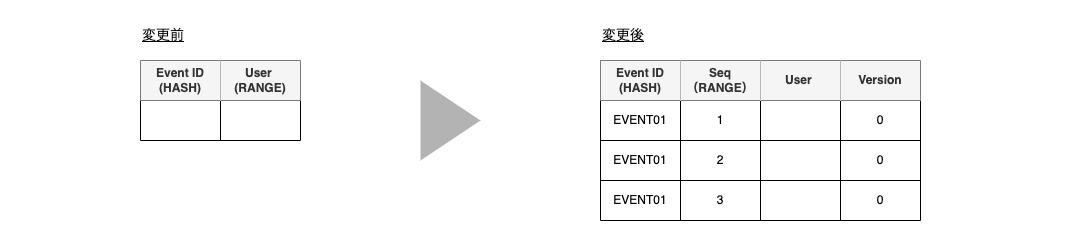

The diagram above was exported from draw.io. Its source (the exported page's mxGraphModel, read from the mxfile embedded in the PNG):
<mxGraphModel dx="1426" dy="736" grid="1" gridSize="10" guides="1" tooltips="1" connect="1" arrows="1" fold="1" page="1" pageScale="1" pageWidth="1169" pageHeight="827" math="0" shadow="0">
  <root>
    <mxCell id="0" />
    <mxCell id="1" parent="0" />
    <mxCell id="3ThglNiv2MqqT5xYzeKz-87" value="" style="rounded=0;whiteSpace=wrap;html=1;fontColor=#000000;strokeWidth=1;fillColor=none;strokeColor=none;container=0;" parent="1" vertex="1">
      <mxGeometry x="20" y="260" width="1080" height="240" as="geometry" />
    </mxCell>
    <mxCell id="3ThglNiv2MqqT5xYzeKz-8" value="" style="shape=table;html=1;whiteSpace=wrap;startSize=0;container=1;collapsible=0;childLayout=tableLayout;strokeWidth=1;" parent="1" vertex="1">
      <mxGeometry x="160" y="320" width="160" height="80" as="geometry" />
    </mxCell>
    <mxCell id="3ThglNiv2MqqT5xYzeKz-9" value="" style="shape=tableRow;horizontal=0;startSize=0;swimlaneHead=0;swimlaneBody=0;top=0;left=0;bottom=0;right=0;collapsible=0;dropTarget=0;fillColor=none;points=[[0,0.5],[1,0.5]];portConstraint=eastwest;strokeWidth=1;" parent="3ThglNiv2MqqT5xYzeKz-8" vertex="1">
      <mxGeometry width="160" height="40" as="geometry" />
    </mxCell>
    <mxCell id="3ThglNiv2MqqT5xYzeKz-10" value="&lt;b&gt;Event ID&lt;br&gt;(HASH)&lt;br&gt;&lt;/b&gt;" style="shape=partialRectangle;html=1;whiteSpace=wrap;connectable=0;fillColor=#f5f5f5;top=0;left=0;bottom=0;right=0;overflow=hidden;strokeWidth=1;fontColor=#333333;strokeColor=#666666;" parent="3ThglNiv2MqqT5xYzeKz-9" vertex="1">
      <mxGeometry width="80" height="40" as="geometry">
        <mxRectangle width="80" height="40" as="alternateBounds" />
      </mxGeometry>
    </mxCell>
    <mxCell id="3ThglNiv2MqqT5xYzeKz-11" value="&lt;b&gt;User&amp;nbsp;&lt;br&gt;(RANGE)&lt;br&gt;&lt;/b&gt;" style="shape=partialRectangle;html=1;whiteSpace=wrap;connectable=0;fillColor=#f5f5f5;top=0;left=0;bottom=0;right=0;overflow=hidden;strokeWidth=1;fontColor=#333333;strokeColor=#666666;" parent="3ThglNiv2MqqT5xYzeKz-9" vertex="1">
      <mxGeometry x="80" width="80" height="40" as="geometry">
        <mxRectangle width="80" height="40" as="alternateBounds" />
      </mxGeometry>
    </mxCell>
    <mxCell id="3ThglNiv2MqqT5xYzeKz-13" value="" style="shape=tableRow;horizontal=0;startSize=0;swimlaneHead=0;swimlaneBody=0;top=0;left=0;bottom=0;right=0;collapsible=0;dropTarget=0;fillColor=none;points=[[0,0.5],[1,0.5]];portConstraint=eastwest;strokeWidth=1;" parent="3ThglNiv2MqqT5xYzeKz-8" vertex="1">
      <mxGeometry y="40" width="160" height="40" as="geometry" />
    </mxCell>
    <mxCell id="3ThglNiv2MqqT5xYzeKz-14" value="" style="shape=partialRectangle;html=1;whiteSpace=wrap;connectable=0;fillColor=none;top=0;left=0;bottom=0;right=0;overflow=hidden;strokeWidth=1;" parent="3ThglNiv2MqqT5xYzeKz-13" vertex="1">
      <mxGeometry width="80" height="40" as="geometry">
        <mxRectangle width="80" height="40" as="alternateBounds" />
      </mxGeometry>
    </mxCell>
    <mxCell id="3ThglNiv2MqqT5xYzeKz-15" value="" style="shape=partialRectangle;html=1;whiteSpace=wrap;connectable=0;fillColor=none;top=0;left=0;bottom=0;right=0;overflow=hidden;strokeWidth=1;" parent="3ThglNiv2MqqT5xYzeKz-13" vertex="1">
      <mxGeometry x="80" width="80" height="40" as="geometry">
        <mxRectangle width="80" height="40" as="alternateBounds" />
      </mxGeometry>
    </mxCell>
    <mxCell id="wiFhL0r5-L38u4-fTQZP-27" value="" style="triangle;whiteSpace=wrap;html=1;fontColor=#FF0000;strokeColor=none;fillColor=#B3B3B3;" parent="1" vertex="1">
      <mxGeometry x="440" y="340" width="60" height="80" as="geometry" />
    </mxCell>
    <mxCell id="wiFhL0r5-L38u4-fTQZP-28" value="&lt;u&gt;&lt;font color=&quot;#000000&quot; style=&quot;font-size: 14px;&quot;&gt;変更前&lt;/font&gt;&lt;/u&gt;" style="text;html=1;strokeColor=none;fillColor=none;align=left;verticalAlign=middle;whiteSpace=wrap;rounded=0;fontColor=#FF0000;" parent="1" vertex="1">
      <mxGeometry x="160" y="280" width="80" height="30" as="geometry" />
    </mxCell>
    <mxCell id="wiFhL0r5-L38u4-fTQZP-29" value="&lt;u&gt;&lt;font color=&quot;#000000&quot; style=&quot;font-size: 14px;&quot;&gt;変更後&lt;/font&gt;&lt;/u&gt;" style="text;html=1;strokeColor=none;fillColor=none;align=left;verticalAlign=middle;whiteSpace=wrap;rounded=0;fontColor=#FF0000;" parent="1" vertex="1">
      <mxGeometry x="620" y="280" width="80" height="30" as="geometry" />
    </mxCell>
    <mxCell id="gkZEtaPTSxEe-ioxrO_I-1" value="" style="shape=table;html=1;whiteSpace=wrap;startSize=0;container=1;collapsible=0;childLayout=tableLayout;strokeWidth=1;" parent="1" vertex="1">
      <mxGeometry x="620" y="320" width="320" height="160" as="geometry" />
    </mxCell>
    <mxCell id="gkZEtaPTSxEe-ioxrO_I-2" value="" style="shape=tableRow;horizontal=0;startSize=0;swimlaneHead=0;swimlaneBody=0;top=0;left=0;bottom=0;right=0;collapsible=0;dropTarget=0;fillColor=none;points=[[0,0.5],[1,0.5]];portConstraint=eastwest;strokeWidth=1;" parent="gkZEtaPTSxEe-ioxrO_I-1" vertex="1">
      <mxGeometry width="320" height="40" as="geometry" />
    </mxCell>
    <mxCell id="gkZEtaPTSxEe-ioxrO_I-3" value="&lt;b&gt;Event ID&lt;br&gt;(HASH)&lt;br&gt;&lt;/b&gt;" style="shape=partialRectangle;html=1;whiteSpace=wrap;connectable=0;fillColor=#f5f5f5;top=0;left=0;bottom=0;right=0;overflow=hidden;strokeWidth=1;fontColor=#333333;strokeColor=#666666;" parent="gkZEtaPTSxEe-ioxrO_I-2" vertex="1">
      <mxGeometry width="80" height="40" as="geometry">
        <mxRectangle width="80" height="40" as="alternateBounds" />
      </mxGeometry>
    </mxCell>
    <mxCell id="2vv8GJxeVTTzDZkFY1hh-1" value="&lt;b&gt;Seq&lt;br&gt;（RANGE）&lt;br&gt;&lt;/b&gt;" style="shape=partialRectangle;html=1;whiteSpace=wrap;connectable=0;fillColor=#f5f5f5;top=0;left=0;bottom=0;right=0;overflow=hidden;strokeWidth=1;fontColor=#333333;strokeColor=#666666;" parent="gkZEtaPTSxEe-ioxrO_I-2" vertex="1">
      <mxGeometry x="80" width="80" height="40" as="geometry">
        <mxRectangle width="80" height="40" as="alternateBounds" />
      </mxGeometry>
    </mxCell>
    <mxCell id="gkZEtaPTSxEe-ioxrO_I-4" value="&lt;b&gt;User&amp;nbsp;&lt;br&gt;&lt;/b&gt;" style="shape=partialRectangle;html=1;whiteSpace=wrap;connectable=0;fillColor=#f5f5f5;top=0;left=0;bottom=0;right=0;overflow=hidden;strokeWidth=1;fontColor=#333333;strokeColor=#666666;" parent="gkZEtaPTSxEe-ioxrO_I-2" vertex="1">
      <mxGeometry x="160" width="80" height="40" as="geometry">
        <mxRectangle width="80" height="40" as="alternateBounds" />
      </mxGeometry>
    </mxCell>
    <mxCell id="s833InsjszQhxs8amp_o-1" value="&lt;b&gt;Version&lt;/b&gt;" style="shape=partialRectangle;html=1;whiteSpace=wrap;connectable=0;fillColor=#f5f5f5;top=0;left=0;bottom=0;right=0;overflow=hidden;strokeWidth=1;fontColor=#333333;strokeColor=#666666;" vertex="1" parent="gkZEtaPTSxEe-ioxrO_I-2">
      <mxGeometry x="240" width="80" height="40" as="geometry">
        <mxRectangle width="80" height="40" as="alternateBounds" />
      </mxGeometry>
    </mxCell>
    <mxCell id="gkZEtaPTSxEe-ioxrO_I-5" value="" style="shape=tableRow;horizontal=0;startSize=0;swimlaneHead=0;swimlaneBody=0;top=0;left=0;bottom=0;right=0;collapsible=0;dropTarget=0;fillColor=none;points=[[0,0.5],[1,0.5]];portConstraint=eastwest;strokeWidth=1;" parent="gkZEtaPTSxEe-ioxrO_I-1" vertex="1">
      <mxGeometry y="40" width="320" height="40" as="geometry" />
    </mxCell>
    <mxCell id="gkZEtaPTSxEe-ioxrO_I-6" value="EVENT01" style="shape=partialRectangle;html=1;whiteSpace=wrap;connectable=0;fillColor=none;top=0;left=0;bottom=0;right=0;overflow=hidden;strokeWidth=1;" parent="gkZEtaPTSxEe-ioxrO_I-5" vertex="1">
      <mxGeometry width="80" height="40" as="geometry">
        <mxRectangle width="80" height="40" as="alternateBounds" />
      </mxGeometry>
    </mxCell>
    <mxCell id="2vv8GJxeVTTzDZkFY1hh-2" value="1" style="shape=partialRectangle;html=1;whiteSpace=wrap;connectable=0;fillColor=none;top=0;left=0;bottom=0;right=0;overflow=hidden;strokeWidth=1;" parent="gkZEtaPTSxEe-ioxrO_I-5" vertex="1">
      <mxGeometry x="80" width="80" height="40" as="geometry">
        <mxRectangle width="80" height="40" as="alternateBounds" />
      </mxGeometry>
    </mxCell>
    <mxCell id="gkZEtaPTSxEe-ioxrO_I-7" value="" style="shape=partialRectangle;html=1;whiteSpace=wrap;connectable=0;fillColor=none;top=0;left=0;bottom=0;right=0;overflow=hidden;strokeWidth=1;" parent="gkZEtaPTSxEe-ioxrO_I-5" vertex="1">
      <mxGeometry x="160" width="80" height="40" as="geometry">
        <mxRectangle width="80" height="40" as="alternateBounds" />
      </mxGeometry>
    </mxCell>
    <mxCell id="s833InsjszQhxs8amp_o-2" value="0" style="shape=partialRectangle;html=1;whiteSpace=wrap;connectable=0;fillColor=none;top=0;left=0;bottom=0;right=0;overflow=hidden;strokeWidth=1;" vertex="1" parent="gkZEtaPTSxEe-ioxrO_I-5">
      <mxGeometry x="240" width="80" height="40" as="geometry">
        <mxRectangle width="80" height="40" as="alternateBounds" />
      </mxGeometry>
    </mxCell>
    <mxCell id="gkZEtaPTSxEe-ioxrO_I-8" value="" style="shape=tableRow;horizontal=0;startSize=0;swimlaneHead=0;swimlaneBody=0;top=0;left=0;bottom=0;right=0;collapsible=0;dropTarget=0;fillColor=none;points=[[0,0.5],[1,0.5]];portConstraint=eastwest;strokeWidth=1;" parent="gkZEtaPTSxEe-ioxrO_I-1" vertex="1">
      <mxGeometry y="80" width="320" height="40" as="geometry" />
    </mxCell>
    <mxCell id="gkZEtaPTSxEe-ioxrO_I-9" value="EVENT01" style="shape=partialRectangle;html=1;whiteSpace=wrap;connectable=0;fillColor=none;top=0;left=0;bottom=0;right=0;overflow=hidden;strokeWidth=1;" parent="gkZEtaPTSxEe-ioxrO_I-8" vertex="1">
      <mxGeometry width="80" height="40" as="geometry">
        <mxRectangle width="80" height="40" as="alternateBounds" />
      </mxGeometry>
    </mxCell>
    <mxCell id="2vv8GJxeVTTzDZkFY1hh-3" value="2" style="shape=partialRectangle;html=1;whiteSpace=wrap;connectable=0;fillColor=none;top=0;left=0;bottom=0;right=0;overflow=hidden;strokeWidth=1;" parent="gkZEtaPTSxEe-ioxrO_I-8" vertex="1">
      <mxGeometry x="80" width="80" height="40" as="geometry">
        <mxRectangle width="80" height="40" as="alternateBounds" />
      </mxGeometry>
    </mxCell>
    <mxCell id="gkZEtaPTSxEe-ioxrO_I-10" value="" style="shape=partialRectangle;html=1;whiteSpace=wrap;connectable=0;fillColor=none;top=0;left=0;bottom=0;right=0;overflow=hidden;strokeWidth=1;" parent="gkZEtaPTSxEe-ioxrO_I-8" vertex="1">
      <mxGeometry x="160" width="80" height="40" as="geometry">
        <mxRectangle width="80" height="40" as="alternateBounds" />
      </mxGeometry>
    </mxCell>
    <mxCell id="s833InsjszQhxs8amp_o-3" value="0" style="shape=partialRectangle;html=1;whiteSpace=wrap;connectable=0;fillColor=none;top=0;left=0;bottom=0;right=0;overflow=hidden;strokeWidth=1;" vertex="1" parent="gkZEtaPTSxEe-ioxrO_I-8">
      <mxGeometry x="240" width="80" height="40" as="geometry">
        <mxRectangle width="80" height="40" as="alternateBounds" />
      </mxGeometry>
    </mxCell>
    <mxCell id="2vv8GJxeVTTzDZkFY1hh-4" style="shape=tableRow;horizontal=0;startSize=0;swimlaneHead=0;swimlaneBody=0;top=0;left=0;bottom=0;right=0;collapsible=0;dropTarget=0;fillColor=none;points=[[0,0.5],[1,0.5]];portConstraint=eastwest;strokeWidth=1;" parent="gkZEtaPTSxEe-ioxrO_I-1" vertex="1">
      <mxGeometry y="120" width="320" height="40" as="geometry" />
    </mxCell>
    <mxCell id="2vv8GJxeVTTzDZkFY1hh-5" value="EVENT01" style="shape=partialRectangle;html=1;whiteSpace=wrap;connectable=0;fillColor=none;top=0;left=0;bottom=0;right=0;overflow=hidden;strokeWidth=1;" parent="2vv8GJxeVTTzDZkFY1hh-4" vertex="1">
      <mxGeometry width="80" height="40" as="geometry">
        <mxRectangle width="80" height="40" as="alternateBounds" />
      </mxGeometry>
    </mxCell>
    <mxCell id="2vv8GJxeVTTzDZkFY1hh-6" value="3" style="shape=partialRectangle;html=1;whiteSpace=wrap;connectable=0;fillColor=none;top=0;left=0;bottom=0;right=0;overflow=hidden;strokeWidth=1;" parent="2vv8GJxeVTTzDZkFY1hh-4" vertex="1">
      <mxGeometry x="80" width="80" height="40" as="geometry">
        <mxRectangle width="80" height="40" as="alternateBounds" />
      </mxGeometry>
    </mxCell>
    <mxCell id="2vv8GJxeVTTzDZkFY1hh-7" style="shape=partialRectangle;html=1;whiteSpace=wrap;connectable=0;fillColor=none;top=0;left=0;bottom=0;right=0;overflow=hidden;strokeWidth=1;" parent="2vv8GJxeVTTzDZkFY1hh-4" vertex="1">
      <mxGeometry x="160" width="80" height="40" as="geometry">
        <mxRectangle width="80" height="40" as="alternateBounds" />
      </mxGeometry>
    </mxCell>
    <mxCell id="s833InsjszQhxs8amp_o-4" value="0" style="shape=partialRectangle;html=1;whiteSpace=wrap;connectable=0;fillColor=none;top=0;left=0;bottom=0;right=0;overflow=hidden;strokeWidth=1;" vertex="1" parent="2vv8GJxeVTTzDZkFY1hh-4">
      <mxGeometry x="240" width="80" height="40" as="geometry">
        <mxRectangle width="80" height="40" as="alternateBounds" />
      </mxGeometry>
    </mxCell>
  </root>
</mxGraphModel>